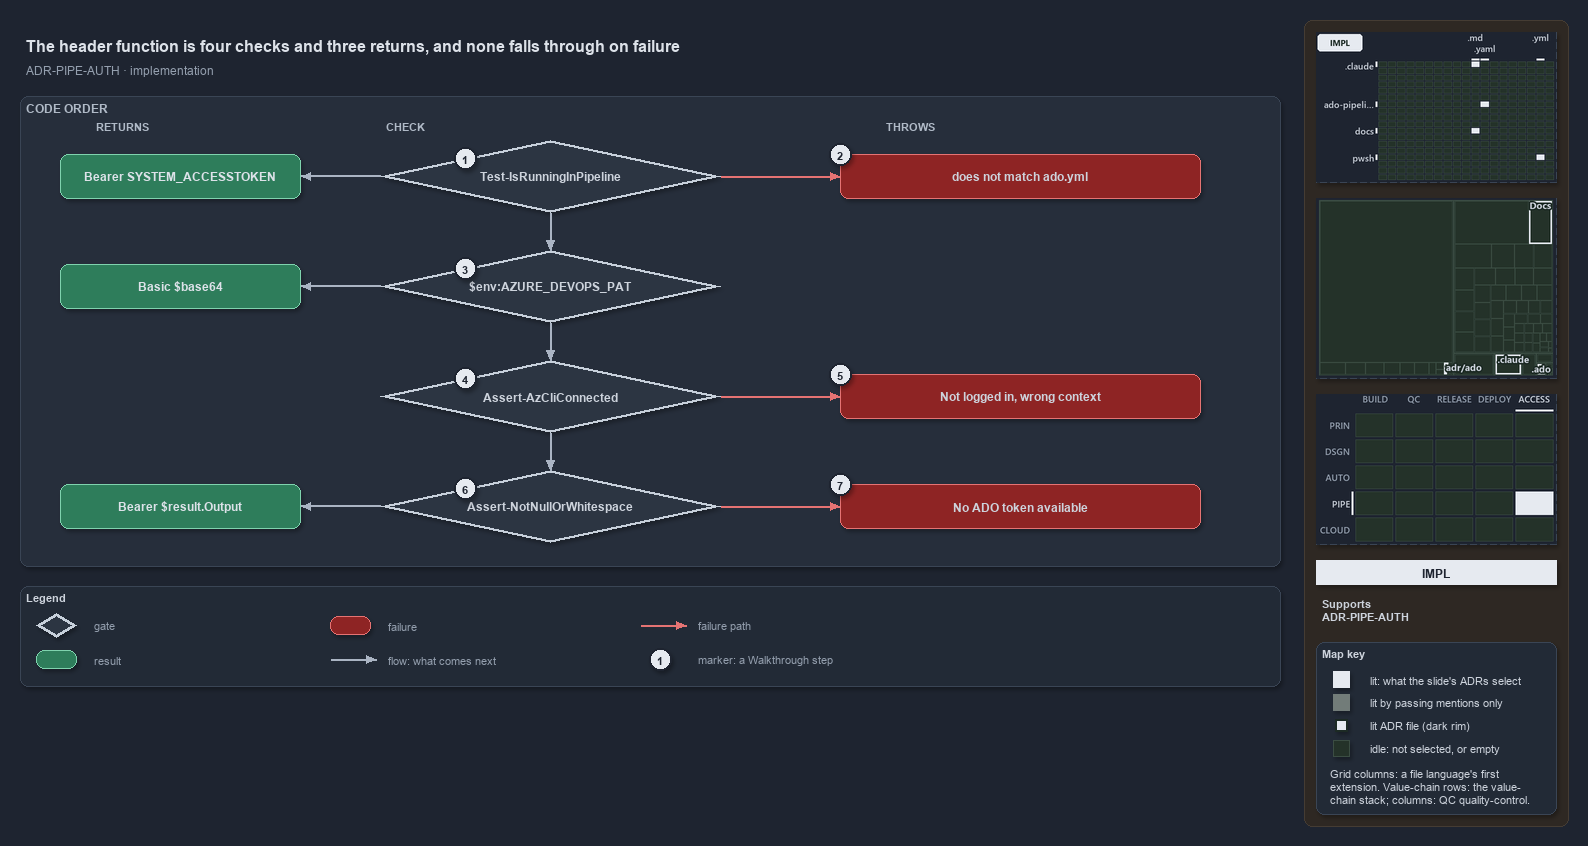

The diagram above was exported from draw.io. Its source (the exported page's mxGraphModel, read from the mxfile embedded in the PNG):
<mxGraphModel dx="1024" dy="768" grid="0" gridSize="10" guides="1" tooltips="1" connect="1" arrows="1" fold="1" page="1" pageScale="1" pageWidth="1572" pageHeight="690" background="#1E2430" math="0" shadow="1">
  <root>
    <mxCell id="0" />
    <mxCell id="1" parent="0" />
    <mxCell id="sidebar-bg" value="" style="rounded=1;arcSize=2;html=1;fillColor=#2E2823;strokeColor=#453C33;shadow=0;" vertex="1" parent="1">
      <mxGeometry x="1304" y="4" width="264" height="806" as="geometry" />
    </mxCell>
    <mxCell id="title" value="The header function is four checks and three returns, and none falls through on failure" style="text;html=1;align=left;verticalAlign=middle;fontSize=16;fontStyle=1;fontColor=#DDE2E9;" vertex="1" parent="1">
      <mxGeometry x="20" y="14" width="1260" height="30" as="geometry" />
    </mxCell>
    <mxCell id="subtitle" value="ADR-PIPE-AUTH &amp;#183; implementation" style="text;html=1;align=left;verticalAlign=middle;fontSize=12;fontColor=#949FAE;" vertex="1" parent="1">
      <mxGeometry x="20" y="44" width="1240" height="20" as="geometry" />
    </mxCell>
    <mxCell id="band" value="CODE ORDER" style="rounded=1;html=1;arcSize=3;fillColor=#262E3B;strokeColor=#3A4555;verticalAlign=top;align=left;spacingLeft=8;fontStyle=1;fontSize=12;fontColor=#B0BAC7;" vertex="1" parent="1">
      <mxGeometry x="20" y="80" width="1260" height="470" as="geometry" />
    </mxCell>
    <mxCell id="col-result" value="RETURNS" style="text;html=1;align=left;verticalAlign=middle;fontSize=11;fontStyle=1;fontColor=#B0BAC7;" vertex="1" parent="1">
      <mxGeometry x="90" y="100" width="120" height="18" as="geometry" />
    </mxCell>
    <mxCell id="col-check" value="CHECK" style="text;html=1;align=left;verticalAlign=middle;fontSize=11;fontStyle=1;fontColor=#B0BAC7;" vertex="1" parent="1">
      <mxGeometry x="380" y="100" width="120" height="18" as="geometry" />
    </mxCell>
    <mxCell id="col-fail" value="THROWS" style="text;html=1;align=left;verticalAlign=middle;fontSize=11;fontStyle=1;fontColor=#B0BAC7;" vertex="1" parent="1">
      <mxGeometry x="880" y="100" width="120" height="18" as="geometry" />
    </mxCell>
    <mxCell id="g-pipeline" value="&lt;b&gt;Test-IsRunningInPipeline&lt;/b&gt;" style="rhombus;whiteSpace=wrap;html=1;fillColor=#2C3542;strokeColor=#C7D0DB;strokeWidth=3;fontSize=12;fontColor=#CDD3DC;" vertex="1" parent="1">
      <mxGeometry x="380" y="124" width="340" height="72" as="geometry" />
    </mxCell>
    <mxCell id="mark-1" value="1" style="ellipse;html=1;fillColor=#E6EAF0;strokeColor=#1E2430;strokeWidth=2;fontColor=#1E2430;fontStyle=1;fontSize=11;" vertex="1" parent="1">
      <mxGeometry x="454.0" y="131.0" width="22" height="22" as="geometry" />
    </mxCell>
    <mxCell id="g-pat" value="&lt;b&gt;$env:AZURE_DEVOPS_PAT&lt;/b&gt;" style="rhombus;whiteSpace=wrap;html=1;fillColor=#2C3542;strokeColor=#C7D0DB;strokeWidth=3;fontSize=12;fontColor=#CDD3DC;" vertex="1" parent="1">
      <mxGeometry x="380" y="234" width="340" height="72" as="geometry" />
    </mxCell>
    <mxCell id="mark-3" value="3" style="ellipse;html=1;fillColor=#E6EAF0;strokeColor=#1E2430;strokeWidth=2;fontColor=#1E2430;fontStyle=1;fontSize=11;" vertex="1" parent="1">
      <mxGeometry x="454.0" y="241.0" width="22" height="22" as="geometry" />
    </mxCell>
    <mxCell id="g-azcli" value="&lt;b&gt;Assert-AzCliConnected&lt;/b&gt;" style="rhombus;whiteSpace=wrap;html=1;fillColor=#2C3542;strokeColor=#C7D0DB;strokeWidth=3;fontSize=12;fontColor=#CDD3DC;" vertex="1" parent="1">
      <mxGeometry x="380" y="344" width="340" height="72" as="geometry" />
    </mxCell>
    <mxCell id="mark-4" value="4" style="ellipse;html=1;fillColor=#E6EAF0;strokeColor=#1E2430;strokeWidth=2;fontColor=#1E2430;fontStyle=1;fontSize=11;" vertex="1" parent="1">
      <mxGeometry x="454.0" y="351.0" width="22" height="22" as="geometry" />
    </mxCell>
    <mxCell id="g-token" value="&lt;b&gt;Assert-NotNullOrWhitespace&lt;/b&gt;" style="rhombus;whiteSpace=wrap;html=1;fillColor=#2C3542;strokeColor=#C7D0DB;strokeWidth=3;fontSize=12;fontColor=#CDD3DC;" vertex="1" parent="1">
      <mxGeometry x="380" y="454" width="340" height="72" as="geometry" />
    </mxCell>
    <mxCell id="mark-6" value="6" style="ellipse;html=1;fillColor=#E6EAF0;strokeColor=#1E2430;strokeWidth=2;fontColor=#1E2430;fontStyle=1;fontSize=11;" vertex="1" parent="1">
      <mxGeometry x="454.0" y="461.0" width="22" height="22" as="geometry" />
    </mxCell>
    <mxCell id="p-e-g-pipeline-g-pat-a" value="" style="text;html=1;strokeColor=none;fillColor=none;" vertex="1" parent="1">
      <mxGeometry x="550" y="196" width="1" height="1" as="geometry" />
    </mxCell>
    <mxCell id="p-e-g-pipeline-g-pat-b" value="" style="text;html=1;strokeColor=none;fillColor=none;" vertex="1" parent="1">
      <mxGeometry x="550" y="234" width="1" height="1" as="geometry" />
    </mxCell>
    <mxCell id="e-g-pipeline-g-pat" value="" style="edgeStyle=orthogonalEdgeStyle;rounded=1;html=1;fontSize=10;endArrow=block;strokeColor=#AAB4C3;fontColor=#CDD3DC;shadow=0;" edge="1" parent="1" source="p-e-g-pipeline-g-pat-a" target="p-e-g-pipeline-g-pat-b">
      <mxGeometry relative="1" as="geometry" />
    </mxCell>
    <mxCell id="p-e-g-pat-g-azcli-a" value="" style="text;html=1;strokeColor=none;fillColor=none;" vertex="1" parent="1">
      <mxGeometry x="550" y="306" width="1" height="1" as="geometry" />
    </mxCell>
    <mxCell id="p-e-g-pat-g-azcli-b" value="" style="text;html=1;strokeColor=none;fillColor=none;" vertex="1" parent="1">
      <mxGeometry x="550" y="344" width="1" height="1" as="geometry" />
    </mxCell>
    <mxCell id="e-g-pat-g-azcli" value="" style="edgeStyle=orthogonalEdgeStyle;rounded=1;html=1;fontSize=10;endArrow=block;strokeColor=#AAB4C3;fontColor=#CDD3DC;shadow=0;" edge="1" parent="1" source="p-e-g-pat-g-azcli-a" target="p-e-g-pat-g-azcli-b">
      <mxGeometry relative="1" as="geometry" />
    </mxCell>
    <mxCell id="p-e-g-azcli-g-token-a" value="" style="text;html=1;strokeColor=none;fillColor=none;" vertex="1" parent="1">
      <mxGeometry x="550" y="416" width="1" height="1" as="geometry" />
    </mxCell>
    <mxCell id="p-e-g-azcli-g-token-b" value="" style="text;html=1;strokeColor=none;fillColor=none;" vertex="1" parent="1">
      <mxGeometry x="550" y="454" width="1" height="1" as="geometry" />
    </mxCell>
    <mxCell id="e-g-azcli-g-token" value="" style="edgeStyle=orthogonalEdgeStyle;rounded=1;html=1;fontSize=10;endArrow=block;strokeColor=#AAB4C3;fontColor=#CDD3DC;shadow=0;" edge="1" parent="1" source="p-e-g-azcli-g-token-a" target="p-e-g-azcli-g-token-b">
      <mxGeometry relative="1" as="geometry" />
    </mxCell>
    <mxCell id="r-bearer-agent" value="&lt;b&gt;Bearer SYSTEM_ACCESSTOKEN&lt;/b&gt;" style="rounded=1;whiteSpace=wrap;html=1;arcSize=20;fillColor=#2E7D5B;strokeColor=#7FD3AE;fontColor=#DDE2E9;fontSize=12;" vertex="1" parent="1">
      <mxGeometry x="60" y="138" width="240" height="44" as="geometry" />
    </mxCell>
    <mxCell id="p-e-g-pipeline-r-bearer-agent-a" value="" style="text;html=1;strokeColor=none;fillColor=none;" vertex="1" parent="1">
      <mxGeometry x="380" y="160" width="1" height="1" as="geometry" />
    </mxCell>
    <mxCell id="p-e-g-pipeline-r-bearer-agent-b" value="" style="text;html=1;strokeColor=none;fillColor=none;" vertex="1" parent="1">
      <mxGeometry x="300" y="160" width="1" height="1" as="geometry" />
    </mxCell>
    <mxCell id="e-g-pipeline-r-bearer-agent" value="" style="edgeStyle=orthogonalEdgeStyle;rounded=1;html=1;fontSize=10;endArrow=block;strokeColor=#AAB4C3;fontColor=#CDD3DC;shadow=0;" edge="1" parent="1" source="p-e-g-pipeline-r-bearer-agent-a" target="p-e-g-pipeline-r-bearer-agent-b">
      <mxGeometry relative="1" as="geometry" />
    </mxCell>
    <mxCell id="r-basic" value="&lt;b&gt;Basic $base64&lt;/b&gt;" style="rounded=1;whiteSpace=wrap;html=1;arcSize=20;fillColor=#2E7D5B;strokeColor=#7FD3AE;fontColor=#DDE2E9;fontSize=12;" vertex="1" parent="1">
      <mxGeometry x="60" y="248" width="240" height="44" as="geometry" />
    </mxCell>
    <mxCell id="p-e-g-pat-r-basic-a" value="" style="text;html=1;strokeColor=none;fillColor=none;" vertex="1" parent="1">
      <mxGeometry x="380" y="270" width="1" height="1" as="geometry" />
    </mxCell>
    <mxCell id="p-e-g-pat-r-basic-b" value="" style="text;html=1;strokeColor=none;fillColor=none;" vertex="1" parent="1">
      <mxGeometry x="300" y="270" width="1" height="1" as="geometry" />
    </mxCell>
    <mxCell id="e-g-pat-r-basic" value="" style="edgeStyle=orthogonalEdgeStyle;rounded=1;html=1;fontSize=10;endArrow=block;strokeColor=#AAB4C3;fontColor=#CDD3DC;shadow=0;" edge="1" parent="1" source="p-e-g-pat-r-basic-a" target="p-e-g-pat-r-basic-b">
      <mxGeometry relative="1" as="geometry" />
    </mxCell>
    <mxCell id="r-bearer-az" value="&lt;b&gt;Bearer $result.Output&lt;/b&gt;" style="rounded=1;whiteSpace=wrap;html=1;arcSize=20;fillColor=#2E7D5B;strokeColor=#7FD3AE;fontColor=#DDE2E9;fontSize=12;" vertex="1" parent="1">
      <mxGeometry x="60" y="468" width="240" height="44" as="geometry" />
    </mxCell>
    <mxCell id="p-e-g-token-r-bearer-az-a" value="" style="text;html=1;strokeColor=none;fillColor=none;" vertex="1" parent="1">
      <mxGeometry x="380" y="490" width="1" height="1" as="geometry" />
    </mxCell>
    <mxCell id="p-e-g-token-r-bearer-az-b" value="" style="text;html=1;strokeColor=none;fillColor=none;" vertex="1" parent="1">
      <mxGeometry x="300" y="490" width="1" height="1" as="geometry" />
    </mxCell>
    <mxCell id="e-g-token-r-bearer-az" value="" style="edgeStyle=orthogonalEdgeStyle;rounded=1;html=1;fontSize=10;endArrow=block;strokeColor=#AAB4C3;fontColor=#CDD3DC;shadow=0;" edge="1" parent="1" source="p-e-g-token-r-bearer-az-a" target="p-e-g-token-r-bearer-az-b">
      <mxGeometry relative="1" as="geometry" />
    </mxCell>
    <mxCell id="f-collection" value="&lt;b&gt;does not match ado.yml&lt;/b&gt;" style="rounded=1;whiteSpace=wrap;html=1;arcSize=20;fillColor=#8E2424;strokeColor=#E57373;fontSize=12;" vertex="1" parent="1">
      <mxGeometry x="840" y="138" width="360" height="44" as="geometry" />
    </mxCell>
    <mxCell id="p-e-g-pipeline-f-collection-a" value="" style="text;html=1;strokeColor=none;fillColor=none;" vertex="1" parent="1">
      <mxGeometry x="720" y="160" width="1" height="1" as="geometry" />
    </mxCell>
    <mxCell id="p-e-g-pipeline-f-collection-b" value="" style="text;html=1;strokeColor=none;fillColor=none;" vertex="1" parent="1">
      <mxGeometry x="840" y="160" width="1" height="1" as="geometry" />
    </mxCell>
    <mxCell id="e-g-pipeline-f-collection" value="" style="edgeStyle=orthogonalEdgeStyle;rounded=1;html=1;fontSize=10;endArrow=block;strokeColor=#E57373;fontColor=#CDD3DC;shadow=0;" edge="1" parent="1" source="p-e-g-pipeline-f-collection-a" target="p-e-g-pipeline-f-collection-b">
      <mxGeometry relative="1" as="geometry" />
    </mxCell>
    <mxCell id="mark-2" value="2" style="ellipse;html=1;fillColor=#E6EAF0;strokeColor=#1E2430;strokeWidth=2;fontColor=#1E2430;fontStyle=1;fontSize=11;" vertex="1" parent="1">
      <mxGeometry x="829" y="127" width="22" height="22" as="geometry" />
    </mxCell>
    <mxCell id="f-azcli" value="&lt;b&gt;Not logged in, wrong context&lt;/b&gt;" style="rounded=1;whiteSpace=wrap;html=1;arcSize=20;fillColor=#8E2424;strokeColor=#E57373;fontSize=12;" vertex="1" parent="1">
      <mxGeometry x="840" y="358" width="360" height="44" as="geometry" />
    </mxCell>
    <mxCell id="p-e-g-azcli-f-azcli-a" value="" style="text;html=1;strokeColor=none;fillColor=none;" vertex="1" parent="1">
      <mxGeometry x="720" y="380" width="1" height="1" as="geometry" />
    </mxCell>
    <mxCell id="p-e-g-azcli-f-azcli-b" value="" style="text;html=1;strokeColor=none;fillColor=none;" vertex="1" parent="1">
      <mxGeometry x="840" y="380" width="1" height="1" as="geometry" />
    </mxCell>
    <mxCell id="e-g-azcli-f-azcli" value="" style="edgeStyle=orthogonalEdgeStyle;rounded=1;html=1;fontSize=10;endArrow=block;strokeColor=#E57373;fontColor=#CDD3DC;shadow=0;" edge="1" parent="1" source="p-e-g-azcli-f-azcli-a" target="p-e-g-azcli-f-azcli-b">
      <mxGeometry relative="1" as="geometry" />
    </mxCell>
    <mxCell id="mark-5" value="5" style="ellipse;html=1;fillColor=#E6EAF0;strokeColor=#1E2430;strokeWidth=2;fontColor=#1E2430;fontStyle=1;fontSize=11;" vertex="1" parent="1">
      <mxGeometry x="829" y="347" width="22" height="22" as="geometry" />
    </mxCell>
    <mxCell id="f-notoken" value="&lt;b&gt;No ADO token available&lt;/b&gt;" style="rounded=1;whiteSpace=wrap;html=1;arcSize=20;fillColor=#8E2424;strokeColor=#E57373;fontSize=12;" vertex="1" parent="1">
      <mxGeometry x="840" y="468" width="360" height="44" as="geometry" />
    </mxCell>
    <mxCell id="p-e-g-token-f-notoken-a" value="" style="text;html=1;strokeColor=none;fillColor=none;" vertex="1" parent="1">
      <mxGeometry x="720" y="490" width="1" height="1" as="geometry" />
    </mxCell>
    <mxCell id="p-e-g-token-f-notoken-b" value="" style="text;html=1;strokeColor=none;fillColor=none;" vertex="1" parent="1">
      <mxGeometry x="840" y="490" width="1" height="1" as="geometry" />
    </mxCell>
    <mxCell id="e-g-token-f-notoken" value="" style="edgeStyle=orthogonalEdgeStyle;rounded=1;html=1;fontSize=10;endArrow=block;strokeColor=#E57373;fontColor=#CDD3DC;shadow=0;" edge="1" parent="1" source="p-e-g-token-f-notoken-a" target="p-e-g-token-f-notoken-b">
      <mxGeometry relative="1" as="geometry" />
    </mxCell>
    <mxCell id="mark-7" value="7" style="ellipse;html=1;fillColor=#E6EAF0;strokeColor=#1E2430;strokeWidth=2;fontColor=#1E2430;fontStyle=1;fontSize=11;" vertex="1" parent="1">
      <mxGeometry x="829" y="457" width="22" height="22" as="geometry" />
    </mxCell>
    <mxCell id="legend" value="&lt;b&gt;Legend&lt;/b&gt;" style="rounded=1;whiteSpace=wrap;html=1;arcSize=6;fillColor=#222A36;strokeColor=#3A4555;align=left;verticalAlign=top;spacing=8;fontSize=11;fontColor=#CDD3DC;" vertex="1" parent="1">
      <mxGeometry x="20" y="570" width="1260" height="100" as="geometry" />
    </mxCell>
    <mxCell id="legend-0" value="" style="rhombus;whiteSpace=wrap;html=1;fillColor=#2C3542;strokeColor=#C7D0DB;strokeWidth=3;fontColor=#CDD3DC;" vertex="1" parent="1">
      <mxGeometry x="36.0" y="597.0" width="40" height="24" as="geometry" />
    </mxCell>
    <mxCell id="legend-0-text" value="gate" style="text;html=1;align=left;verticalAlign=middle;fontSize=11;fontColor=#949FAE;" vertex="1" parent="1">
      <mxGeometry x="88" y="599" width="240" height="20" as="geometry" />
    </mxCell>
    <mxCell id="legend-1" value="" style="rounded=1;whiteSpace=wrap;html=1;arcSize=20;fillColor=#2E7D5B;strokeColor=#7FD3AE;" vertex="1" parent="1">
      <mxGeometry x="36.0" y="634.0" width="40" height="18" as="geometry" />
    </mxCell>
    <mxCell id="legend-1-text" value="result" style="text;html=1;align=left;verticalAlign=middle;fontSize=11;fontColor=#949FAE;" vertex="1" parent="1">
      <mxGeometry x="88" y="633" width="240" height="20" as="geometry" />
    </mxCell>
    <mxCell id="legend-2" value="" style="rounded=1;whiteSpace=wrap;html=1;arcSize=20;fillColor=#8E2424;strokeColor=#E57373;" vertex="1" parent="1">
      <mxGeometry x="330.0" y="600.0" width="40" height="18" as="geometry" />
    </mxCell>
    <mxCell id="legend-2-text" value="failure" style="text;html=1;align=left;verticalAlign=middle;fontSize=11;fontColor=#949FAE;" vertex="1" parent="1">
      <mxGeometry x="382" y="599" width="240" height="20" as="geometry" />
    </mxCell>
    <mxCell id="legend-3-a" value="" style="text;html=1;strokeColor=none;fillColor=none;" vertex="1" parent="1">
      <mxGeometry x="330" y="643" width="1" height="1" as="geometry" />
    </mxCell>
    <mxCell id="legend-3-b" value="" style="text;html=1;strokeColor=none;fillColor=none;" vertex="1" parent="1">
      <mxGeometry x="376" y="643" width="1" height="1" as="geometry" />
    </mxCell>
    <mxCell id="legend-3" value="" style="edgeStyle=orthogonalEdgeStyle;rounded=1;html=1;fontSize=10;endArrow=block;strokeColor=#AAB4C3;fontColor=#CDD3DC;shadow=0;" edge="1" parent="1" source="legend-3-a" target="legend-3-b">
      <mxGeometry relative="1" as="geometry" />
    </mxCell>
    <mxCell id="legend-3-text" value="flow: what comes next" style="text;html=1;align=left;verticalAlign=middle;fontSize=11;fontColor=#949FAE;" vertex="1" parent="1">
      <mxGeometry x="382" y="633" width="240" height="20" as="geometry" />
    </mxCell>
    <mxCell id="legend-4-a" value="" style="text;html=1;strokeColor=none;fillColor=none;" vertex="1" parent="1">
      <mxGeometry x="640" y="609" width="1" height="1" as="geometry" />
    </mxCell>
    <mxCell id="legend-4-b" value="" style="text;html=1;strokeColor=none;fillColor=none;" vertex="1" parent="1">
      <mxGeometry x="686" y="609" width="1" height="1" as="geometry" />
    </mxCell>
    <mxCell id="legend-4" value="" style="edgeStyle=orthogonalEdgeStyle;rounded=1;html=1;fontSize=10;endArrow=block;strokeColor=#E57373;fontColor=#CDD3DC;shadow=0;" edge="1" parent="1" source="legend-4-a" target="legend-4-b">
      <mxGeometry relative="1" as="geometry" />
    </mxCell>
    <mxCell id="legend-4-text" value="failure path" style="text;html=1;align=left;verticalAlign=middle;fontSize=11;fontColor=#949FAE;" vertex="1" parent="1">
      <mxGeometry x="692" y="599" width="240" height="20" as="geometry" />
    </mxCell>
    <mxCell id="legend-5" value="1" style="ellipse;html=1;fillColor=#E6EAF0;strokeColor=#1E2430;strokeWidth=2;fontColor=#1E2430;fontStyle=1;fontSize=11;" vertex="1" parent="1">
      <mxGeometry x="649" y="632" width="22" height="22" as="geometry" />
    </mxCell>
    <mxCell id="legend-5-text" value="marker: a Walkthrough step" style="text;html=1;align=left;verticalAlign=middle;fontSize=11;fontColor=#949FAE;" vertex="1" parent="1">
      <mxGeometry x="692" y="633" width="240" height="20" as="geometry" />
    </mxCell>
    <mxCell id="minimap-grid" value="" style="shape=image;html=1;imageAspect=0;aspect=fixed;verticalLabelPosition=bottom;strokeColor=#3A4555;dashed=1;fillColor=#222A36;image=data:image/png,(base64 omitted: 10636 chars);" vertex="1" parent="1">
      <mxGeometry x="1316" y="16" width="240" height="150" as="geometry" />
    </mxCell>
    <mxCell id="minimap-tree" value="" style="shape=image;html=1;imageAspect=0;aspect=fixed;verticalLabelPosition=bottom;strokeColor=#3A4555;dashed=1;fillColor=#222A36;image=data:image/png,(base64 omitted: 9828 chars);" vertex="1" parent="1">
      <mxGeometry x="1316" y="182" width="240" height="180" as="geometry" />
    </mxCell>
    <mxCell id="minimap-chain" value="" style="shape=image;html=1;imageAspect=0;aspect=fixed;verticalLabelPosition=bottom;strokeColor=#3A4555;dashed=1;fillColor=#222A36;image=data:image/png,(base64 omitted: 13108 chars);" vertex="1" parent="1">
      <mxGeometry x="1316" y="378" width="240" height="150" as="geometry" />
    </mxCell>
    <mxCell id="lens-badge" value="IMPL" style="rounded=0;whiteSpace=wrap;html=1;align=center;verticalAlign=middle;fontSize=12;fontStyle=1;fontColor=#1E2430;fillColor=#E6EAF0;strokeColor=none;" vertex="1" parent="1">
      <mxGeometry x="1316" y="544" width="240" height="24" as="geometry" />
    </mxCell>
    <mxCell id="supports" value="&lt;b&gt;Supports&lt;/b&gt;&lt;br&gt;ADR-PIPE-AUTH" style="text;html=1;whiteSpace=wrap;align=left;verticalAlign=top;fontSize=11;fontColor=#CDD3DC;" vertex="1" parent="1">
      <mxGeometry x="1316" y="576" width="240" height="38" as="geometry" />
    </mxCell>
    <mxCell id="mapkey" value="&lt;b&gt;Map key&lt;/b&gt;" style="rounded=1;arcSize=6;whiteSpace=wrap;html=1;align=left;verticalAlign=top;fontSize=11;fontColor=#CDD3DC;fillColor=#222A36;strokeColor=#3A4555;spacingLeft=8;spacingTop=2;" vertex="1" parent="1">
      <mxGeometry x="1316" y="626" width="240" height="172" as="geometry" />
    </mxCell>
    <mxCell id="mapkey-lit" value="" style="rounded=0;html=1;fillColor=#E6EAF0;strokeColor=#E6EAF0;" vertex="1" parent="1">
      <mxGeometry x="1333.0" y="655.0" width="16" height="16" as="geometry" />
    </mxCell>
    <mxCell id="mapkey-lit-text" value="lit: what the slide's ADRs select" style="text;html=1;align=left;verticalAlign=middle;fontSize=11;fontColor=#CDD3DC;" vertex="1" parent="1">
      <mxGeometry x="1364" y="653" width="184" height="20" as="geometry" />
    </mxCell>
    <mxCell id="mapkey-touched" value="" style="rounded=0;html=1;fillColor=#727C79;strokeColor=#727C79;" vertex="1" parent="1">
      <mxGeometry x="1333.0" y="678.0" width="16" height="16" as="geometry" />
    </mxCell>
    <mxCell id="mapkey-touched-text" value="lit by passing mentions only" style="text;html=1;align=left;verticalAlign=middle;fontSize=11;fontColor=#CDD3DC;" vertex="1" parent="1">
      <mxGeometry x="1364" y="676" width="184" height="20" as="geometry" />
    </mxCell>
    <mxCell id="mapkey-adr" value="" style="rounded=0;html=1;fillColor=#E6EAF0;strokeColor=#1C2A24;strokeWidth=2;" vertex="1" parent="1">
      <mxGeometry x="1335.0" y="703.0" width="12" height="12" as="geometry" />
    </mxCell>
    <mxCell id="mapkey-adr-text" value="lit ADR file (dark rim)" style="text;html=1;align=left;verticalAlign=middle;fontSize=11;fontColor=#CDD3DC;" vertex="1" parent="1">
      <mxGeometry x="1364" y="699" width="184" height="20" as="geometry" />
    </mxCell>
    <mxCell id="mapkey-idle" value="" style="rounded=0;html=1;fillColor=#243229;strokeColor=#3B4D43;" vertex="1" parent="1">
      <mxGeometry x="1333.0" y="724.0" width="16" height="16" as="geometry" />
    </mxCell>
    <mxCell id="mapkey-idle-text" value="idle: not selected, or empty" style="text;html=1;align=left;verticalAlign=middle;fontSize=11;fontColor=#CDD3DC;" vertex="1" parent="1">
      <mxGeometry x="1364" y="722" width="184" height="20" as="geometry" />
    </mxCell>
    <mxCell id="mapkey-codes" value="Grid columns: a file language's first&lt;br&gt;extension. Value-chain rows: the value-&lt;br&gt;chain stack; columns: QC quality-control." style="text;html=1;align=left;verticalAlign=top;whiteSpace=wrap;fontSize=11;fontColor=#CDD3DC;" vertex="1" parent="1">
      <mxGeometry x="1324" y="746" width="224" height="46" as="geometry" />
    </mxCell>
  </root>
</mxGraphModel>